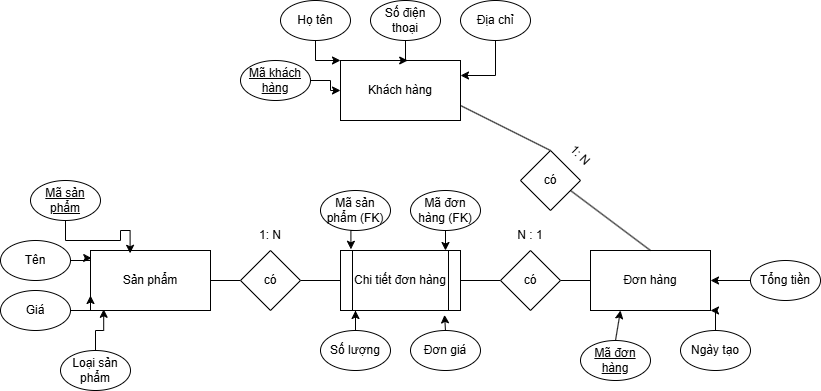

The diagram above was exported from draw.io. Its source (the exported page's mxGraphModel, read from the mxfile embedded in the PNG):
<mxGraphModel dx="1442" dy="927" grid="1" gridSize="10" guides="1" tooltips="1" connect="1" arrows="1" fold="1" page="0" pageScale="1" pageWidth="827" pageHeight="1169" math="0" shadow="0">
  <root>
    <mxCell id="0" />
    <mxCell id="1" parent="0" />
    <mxCell id="4DUatNE2_jx7zLMZpYLS-1" parent="1" style="rounded=0;whiteSpace=wrap;html=1;" value="Sản phẩm" vertex="1">
      <mxGeometry height="60" width="120" x="-120" y="140" as="geometry" />
    </mxCell>
    <mxCell id="4DUatNE2_jx7zLMZpYLS-2" parent="1" style="rounded=0;whiteSpace=wrap;html=1;" value="Đơn hàng" vertex="1">
      <mxGeometry height="60" width="120" x="380" y="140" as="geometry" />
    </mxCell>
    <mxCell id="4DUatNE2_jx7zLMZpYLS-3" parent="1" style="rounded=0;whiteSpace=wrap;html=1;" value="Khách hàng" vertex="1">
      <mxGeometry height="60" width="120" x="130" y="-50" as="geometry" />
    </mxCell>
    <mxCell id="4DUatNE2_jx7zLMZpYLS-5" parent="1" style="shape=process;whiteSpace=wrap;html=1;backgroundOutline=1;" value="Chi tiết đơn hàng" vertex="1">
      <mxGeometry height="60" width="120" x="130" y="140" as="geometry" />
    </mxCell>
    <mxCell id="4DUatNE2_jx7zLMZpYLS-6" edge="1" parent="1" source="4DUatNE2_jx7zLMZpYLS-8" style="endArrow=none;html=1;rounded=0;exitX=1;exitY=0.5;exitDx=0;exitDy=0;entryX=0;entryY=0.5;entryDx=0;entryDy=0;" target="4DUatNE2_jx7zLMZpYLS-5" value="">
      <mxGeometry height="50" relative="1" width="50" as="geometry">
        <mxPoint x="240" y="180" as="sourcePoint" />
        <mxPoint x="120" y="170" as="targetPoint" />
      </mxGeometry>
    </mxCell>
    <mxCell id="4DUatNE2_jx7zLMZpYLS-7" edge="1" parent="1" source="4DUatNE2_jx7zLMZpYLS-1" style="endArrow=none;html=1;rounded=0;exitX=1;exitY=0.5;exitDx=0;exitDy=0;entryX=0;entryY=0.5;entryDx=0;entryDy=0;" target="4DUatNE2_jx7zLMZpYLS-8" value="">
      <mxGeometry height="50" relative="1" width="50" as="geometry">
        <mxPoint y="170" as="sourcePoint" />
        <mxPoint x="130" y="170" as="targetPoint" />
      </mxGeometry>
    </mxCell>
    <mxCell id="4DUatNE2_jx7zLMZpYLS-8" parent="1" style="rhombus;whiteSpace=wrap;html=1;" value="có" vertex="1">
      <mxGeometry height="60" width="60" x="30" y="140" as="geometry" />
    </mxCell>
    <mxCell id="4DUatNE2_jx7zLMZpYLS-9" parent="1" style="text;html=1;whiteSpace=wrap;strokeColor=none;fillColor=none;align=center;verticalAlign=middle;rounded=0;" value="1: N" vertex="1">
      <mxGeometry height="30" width="60" x="30" y="110" as="geometry" />
    </mxCell>
    <mxCell id="4DUatNE2_jx7zLMZpYLS-10" edge="1" parent="1" source="4DUatNE2_jx7zLMZpYLS-12" style="endArrow=none;html=1;rounded=0;entryX=0;entryY=0.5;entryDx=0;entryDy=0;exitX=1;exitY=0.5;exitDx=0;exitDy=0;" target="4DUatNE2_jx7zLMZpYLS-2" value="">
      <mxGeometry height="50" relative="1" width="50" as="geometry">
        <mxPoint x="260" y="170" as="sourcePoint" />
        <mxPoint x="290" y="130" as="targetPoint" />
      </mxGeometry>
    </mxCell>
    <mxCell id="4DUatNE2_jx7zLMZpYLS-11" edge="1" parent="1" source="4DUatNE2_jx7zLMZpYLS-5" style="endArrow=none;html=1;rounded=0;entryX=0;entryY=0.5;entryDx=0;entryDy=0;exitX=1;exitY=0.5;exitDx=0;exitDy=0;" target="4DUatNE2_jx7zLMZpYLS-12" value="">
      <mxGeometry height="50" relative="1" width="50" as="geometry">
        <mxPoint x="250" y="170" as="sourcePoint" />
        <mxPoint x="380" y="170" as="targetPoint" />
      </mxGeometry>
    </mxCell>
    <mxCell id="4DUatNE2_jx7zLMZpYLS-12" parent="1" style="rhombus;whiteSpace=wrap;html=1;" value="có" vertex="1">
      <mxGeometry height="60" width="60" x="290" y="140" as="geometry" />
    </mxCell>
    <mxCell id="4DUatNE2_jx7zLMZpYLS-13" parent="1" style="text;html=1;whiteSpace=wrap;strokeColor=none;fillColor=none;align=center;verticalAlign=middle;rounded=0;" value="N : 1" vertex="1">
      <mxGeometry height="30" width="60" x="290" y="110" as="geometry" />
    </mxCell>
    <mxCell id="4DUatNE2_jx7zLMZpYLS-14" edge="1" parent="1" source="4DUatNE2_jx7zLMZpYLS-16" style="endArrow=none;html=1;rounded=0;entryX=1;entryY=0.75;entryDx=0;entryDy=0;exitX=0.5;exitY=0;exitDx=0;exitDy=0;" target="4DUatNE2_jx7zLMZpYLS-3" value="">
      <mxGeometry height="50" relative="1" width="50" as="geometry">
        <mxPoint x="240" y="180" as="sourcePoint" />
        <mxPoint x="290" y="130" as="targetPoint" />
      </mxGeometry>
    </mxCell>
    <mxCell id="4DUatNE2_jx7zLMZpYLS-15" edge="1" parent="1" source="4DUatNE2_jx7zLMZpYLS-2" style="endArrow=none;html=1;rounded=0;entryX=1;entryY=0.75;entryDx=0;entryDy=0;exitX=0.5;exitY=0;exitDx=0;exitDy=0;" target="4DUatNE2_jx7zLMZpYLS-16" value="">
      <mxGeometry height="50" relative="1" width="50" as="geometry">
        <mxPoint x="440" y="140" as="sourcePoint" />
        <mxPoint x="250" y="-5" as="targetPoint" />
      </mxGeometry>
    </mxCell>
    <mxCell id="4DUatNE2_jx7zLMZpYLS-16" parent="1" style="rhombus;whiteSpace=wrap;html=1;" value="có" vertex="1">
      <mxGeometry height="60" width="60" x="310" y="40" as="geometry" />
    </mxCell>
    <mxCell id="4DUatNE2_jx7zLMZpYLS-17" parent="1" style="text;html=1;whiteSpace=wrap;strokeColor=none;fillColor=none;align=center;verticalAlign=middle;rounded=0;rotation=45;" value="1: N" vertex="1">
      <mxGeometry height="30" width="60" x="340" y="30" as="geometry" />
    </mxCell>
    <mxCell id="4DUatNE2_jx7zLMZpYLS-22" parent="1" style="ellipse;whiteSpace=wrap;html=1;" value="&lt;u&gt;Mã sản phẩm&lt;/u&gt;" vertex="1">
      <mxGeometry height="40" width="70" x="-180" y="70" as="geometry" />
    </mxCell>
    <mxCell id="4DUatNE2_jx7zLMZpYLS-23" parent="1" style="ellipse;whiteSpace=wrap;html=1;" value="Tên" vertex="1">
      <mxGeometry height="40" width="70" x="-210" y="130" as="geometry" />
    </mxCell>
    <mxCell id="4DUatNE2_jx7zLMZpYLS-46" edge="1" parent="1" source="4DUatNE2_jx7zLMZpYLS-24" style="edgeStyle=orthogonalEdgeStyle;rounded=0;orthogonalLoop=1;jettySize=auto;html=1;entryX=0;entryY=0.75;entryDx=0;entryDy=0;" target="4DUatNE2_jx7zLMZpYLS-1">
      <mxGeometry relative="1" as="geometry" />
    </mxCell>
    <mxCell id="4DUatNE2_jx7zLMZpYLS-24" parent="1" style="ellipse;whiteSpace=wrap;html=1;" value="Giá" vertex="1">
      <mxGeometry height="40" width="70" x="-210" y="180" as="geometry" />
    </mxCell>
    <mxCell id="4DUatNE2_jx7zLMZpYLS-25" parent="1" style="ellipse;whiteSpace=wrap;html=1;" value="Loại sản phẩm" vertex="1">
      <mxGeometry height="40" width="70" x="-150" y="240" as="geometry" />
    </mxCell>
    <mxCell id="4DUatNE2_jx7zLMZpYLS-27" parent="1" style="ellipse;whiteSpace=wrap;html=1;" value="&lt;u&gt;Mã đơn hàng&lt;/u&gt;" vertex="1">
      <mxGeometry height="40" width="70" x="370" y="230" as="geometry" />
    </mxCell>
    <mxCell id="4DUatNE2_jx7zLMZpYLS-60" edge="1" parent="1" source="4DUatNE2_jx7zLMZpYLS-28" style="edgeStyle=orthogonalEdgeStyle;rounded=0;orthogonalLoop=1;jettySize=auto;html=1;entryX=1;entryY=1;entryDx=0;entryDy=0;" target="4DUatNE2_jx7zLMZpYLS-2">
      <mxGeometry relative="1" as="geometry" />
    </mxCell>
    <mxCell id="4DUatNE2_jx7zLMZpYLS-28" parent="1" style="ellipse;whiteSpace=wrap;html=1;" value="Ngày tạo" vertex="1">
      <mxGeometry height="40" width="70" x="470" y="220" as="geometry" />
    </mxCell>
    <mxCell id="4DUatNE2_jx7zLMZpYLS-57" edge="1" parent="1" source="4DUatNE2_jx7zLMZpYLS-29" style="edgeStyle=orthogonalEdgeStyle;rounded=0;orthogonalLoop=1;jettySize=auto;html=1;entryX=1;entryY=0.5;entryDx=0;entryDy=0;" target="4DUatNE2_jx7zLMZpYLS-2">
      <mxGeometry relative="1" as="geometry" />
    </mxCell>
    <mxCell id="4DUatNE2_jx7zLMZpYLS-29" parent="1" style="ellipse;whiteSpace=wrap;html=1;" value="Tổng tiền" vertex="1">
      <mxGeometry height="40" width="70" x="540" y="150" as="geometry" />
    </mxCell>
    <mxCell id="4DUatNE2_jx7zLMZpYLS-38" edge="1" parent="1" source="4DUatNE2_jx7zLMZpYLS-30" style="edgeStyle=orthogonalEdgeStyle;rounded=0;orthogonalLoop=1;jettySize=auto;html=1;entryX=0;entryY=0.5;entryDx=0;entryDy=0;" target="4DUatNE2_jx7zLMZpYLS-3">
      <mxGeometry relative="1" as="geometry" />
    </mxCell>
    <mxCell id="4DUatNE2_jx7zLMZpYLS-30" parent="1" style="ellipse;whiteSpace=wrap;html=1;" value="&lt;u&gt;Mã khách hàng&lt;/u&gt;" vertex="1">
      <mxGeometry height="40" width="70" x="30" y="-50" as="geometry" />
    </mxCell>
    <mxCell id="4DUatNE2_jx7zLMZpYLS-37" edge="1" parent="1" source="4DUatNE2_jx7zLMZpYLS-31" style="edgeStyle=orthogonalEdgeStyle;rounded=0;orthogonalLoop=1;jettySize=auto;html=1;entryX=0;entryY=0;entryDx=0;entryDy=0;" target="4DUatNE2_jx7zLMZpYLS-3">
      <mxGeometry relative="1" as="geometry" />
    </mxCell>
    <mxCell id="4DUatNE2_jx7zLMZpYLS-31" parent="1" style="ellipse;whiteSpace=wrap;html=1;" value="Họ tên" vertex="1">
      <mxGeometry height="40" width="70" x="70" y="-110" as="geometry" />
    </mxCell>
    <mxCell id="4DUatNE2_jx7zLMZpYLS-32" parent="1" style="ellipse;whiteSpace=wrap;html=1;" value="Số điện thoại" vertex="1">
      <mxGeometry height="40" width="70" x="160" y="-110" as="geometry" />
    </mxCell>
    <mxCell id="4DUatNE2_jx7zLMZpYLS-34" edge="1" parent="1" source="4DUatNE2_jx7zLMZpYLS-33" style="edgeStyle=orthogonalEdgeStyle;rounded=0;orthogonalLoop=1;jettySize=auto;html=1;entryX=1;entryY=0.25;entryDx=0;entryDy=0;" target="4DUatNE2_jx7zLMZpYLS-3">
      <mxGeometry relative="1" as="geometry" />
    </mxCell>
    <mxCell id="4DUatNE2_jx7zLMZpYLS-33" parent="1" style="ellipse;whiteSpace=wrap;html=1;" value="Địa chỉ" vertex="1">
      <mxGeometry height="40" width="70" x="250" y="-110" as="geometry" />
    </mxCell>
    <mxCell id="4DUatNE2_jx7zLMZpYLS-35" edge="1" parent="1" source="4DUatNE2_jx7zLMZpYLS-32" style="edgeStyle=orthogonalEdgeStyle;rounded=0;orthogonalLoop=1;jettySize=auto;html=1;entryX=0.56;entryY=0.013;entryDx=0;entryDy=0;entryPerimeter=0;" target="4DUatNE2_jx7zLMZpYLS-3">
      <mxGeometry relative="1" as="geometry" />
    </mxCell>
    <mxCell id="4DUatNE2_jx7zLMZpYLS-39" parent="1" style="ellipse;whiteSpace=wrap;html=1;" value="Mã sản phẩm (FK)" vertex="1">
      <mxGeometry height="40" width="70" x="110" y="80" as="geometry" />
    </mxCell>
    <mxCell id="4DUatNE2_jx7zLMZpYLS-40" parent="1" style="ellipse;whiteSpace=wrap;html=1;" value="Mã đơn hàng (FK)" vertex="1">
      <mxGeometry height="40" width="70" x="200" y="80" as="geometry" />
    </mxCell>
    <mxCell id="4DUatNE2_jx7zLMZpYLS-41" parent="1" style="ellipse;whiteSpace=wrap;html=1;" value="Số lượng" vertex="1">
      <mxGeometry height="40" width="70" x="110" y="220" as="geometry" />
    </mxCell>
    <mxCell id="4DUatNE2_jx7zLMZpYLS-43" parent="1" style="ellipse;whiteSpace=wrap;html=1;" value="Đơn giá" vertex="1">
      <mxGeometry height="40" width="70" x="200" y="220" as="geometry" />
    </mxCell>
    <mxCell id="4DUatNE2_jx7zLMZpYLS-44" edge="1" parent="1" source="4DUatNE2_jx7zLMZpYLS-22" style="edgeStyle=orthogonalEdgeStyle;rounded=0;orthogonalLoop=1;jettySize=auto;html=1;entryX=0.33;entryY=0.047;entryDx=0;entryDy=0;entryPerimeter=0;" target="4DUatNE2_jx7zLMZpYLS-1">
      <mxGeometry relative="1" as="geometry" />
    </mxCell>
    <mxCell id="4DUatNE2_jx7zLMZpYLS-45" edge="1" parent="1" source="4DUatNE2_jx7zLMZpYLS-23" style="edgeStyle=orthogonalEdgeStyle;rounded=0;orthogonalLoop=1;jettySize=auto;html=1;entryX=0.01;entryY=0.127;entryDx=0;entryDy=0;entryPerimeter=0;" target="4DUatNE2_jx7zLMZpYLS-1">
      <mxGeometry relative="1" as="geometry" />
    </mxCell>
    <mxCell id="4DUatNE2_jx7zLMZpYLS-47" edge="1" parent="1" source="4DUatNE2_jx7zLMZpYLS-25" style="edgeStyle=orthogonalEdgeStyle;rounded=0;orthogonalLoop=1;jettySize=auto;html=1;entryX=0.11;entryY=0.98;entryDx=0;entryDy=0;entryPerimeter=0;" target="4DUatNE2_jx7zLMZpYLS-1">
      <mxGeometry relative="1" as="geometry" />
    </mxCell>
    <mxCell id="4DUatNE2_jx7zLMZpYLS-49" edge="1" parent="1" source="4DUatNE2_jx7zLMZpYLS-39" style="edgeStyle=orthogonalEdgeStyle;rounded=0;orthogonalLoop=1;jettySize=auto;html=1;exitX=0.5;exitY=1;exitDx=0;exitDy=0;entryX=0.087;entryY=-0.02;entryDx=0;entryDy=0;entryPerimeter=0;" target="4DUatNE2_jx7zLMZpYLS-5">
      <mxGeometry relative="1" as="geometry" />
    </mxCell>
    <mxCell id="4DUatNE2_jx7zLMZpYLS-50" edge="1" parent="1" source="4DUatNE2_jx7zLMZpYLS-40" style="edgeStyle=orthogonalEdgeStyle;rounded=0;orthogonalLoop=1;jettySize=auto;html=1;entryX=0.88;entryY=0.007;entryDx=0;entryDy=0;entryPerimeter=0;" target="4DUatNE2_jx7zLMZpYLS-5">
      <mxGeometry relative="1" as="geometry" />
    </mxCell>
    <mxCell id="4DUatNE2_jx7zLMZpYLS-52" edge="1" parent="1" source="4DUatNE2_jx7zLMZpYLS-41" style="edgeStyle=orthogonalEdgeStyle;rounded=0;orthogonalLoop=1;jettySize=auto;html=1;entryX=0.125;entryY=1;entryDx=0;entryDy=0;entryPerimeter=0;" target="4DUatNE2_jx7zLMZpYLS-5">
      <mxGeometry relative="1" as="geometry" />
    </mxCell>
    <mxCell id="4DUatNE2_jx7zLMZpYLS-55" edge="1" parent="1" source="4DUatNE2_jx7zLMZpYLS-43" style="endArrow=classic;html=1;rounded=0;exitX=0.5;exitY=0;exitDx=0;exitDy=0;entryX=0.867;entryY=1.073;entryDx=0;entryDy=0;entryPerimeter=0;" target="4DUatNE2_jx7zLMZpYLS-5" value="">
      <mxGeometry height="50" relative="1" width="50" as="geometry">
        <mxPoint x="180" y="130" as="sourcePoint" />
        <mxPoint x="230" y="80" as="targetPoint" />
      </mxGeometry>
    </mxCell>
    <mxCell id="4DUatNE2_jx7zLMZpYLS-62" edge="1" parent="1" source="4DUatNE2_jx7zLMZpYLS-27" style="endArrow=classic;html=1;rounded=0;entryX=0.25;entryY=1;entryDx=0;entryDy=0;exitX=0.5;exitY=0;exitDx=0;exitDy=0;" target="4DUatNE2_jx7zLMZpYLS-2" value="">
      <mxGeometry height="50" relative="1" width="50" as="geometry">
        <mxPoint x="180" y="130" as="sourcePoint" />
        <mxPoint x="230" y="80" as="targetPoint" />
      </mxGeometry>
    </mxCell>
  </root>
</mxGraphModel>